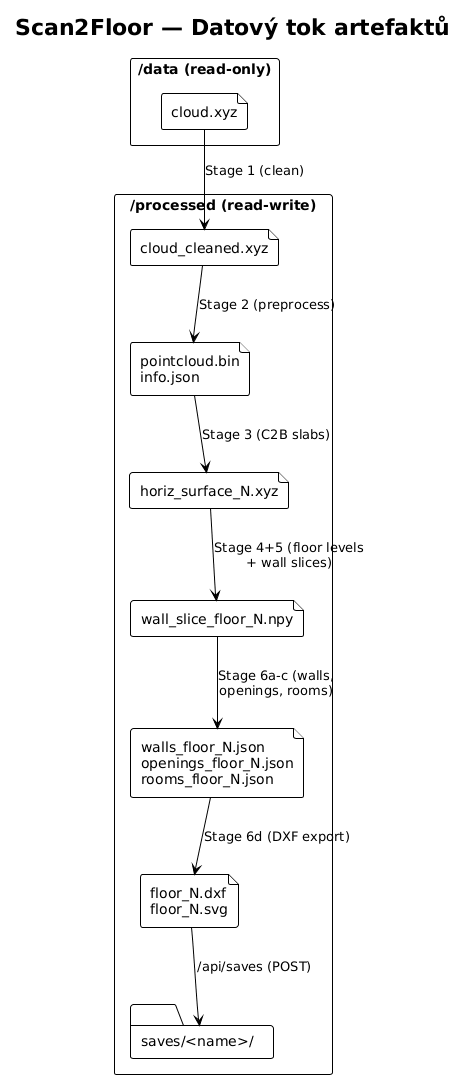

The diagram above was rendered by PlantUML. Its source (embedded in the PNG):
@startuml
!theme plain

title Scan2Floor — Datový tok artefaktů

rectangle "/data (read-only)" as data  {
  file "cloud.xyz" as xyz
}

rectangle "/processed (read-write)" as proc  {
  file "cloud_cleaned.xyz" as cleaned
  file "pointcloud.bin\ninfo.json" as bin
  file "horiz_surface_N.xyz" as surf
  file "wall_slice_floor_N.npy" as npy
  file "walls_floor_N.json\nopenings_floor_N.json\nrooms_floor_N.json" as json
  file "floor_N.dxf\nfloor_N.svg" as dxf
  folder "saves/<name>/" as saves
}

xyz --> cleaned : Stage 1 (clean)
cleaned --> bin  : Stage 2 (preprocess)
bin --> surf     : Stage 3 (C2B slabs)
surf --> npy     : Stage 4+5 (floor levels\n+ wall slices)
npy --> json     : Stage 6a-c (walls,\nopenings, rooms)
json --> dxf     : Stage 6d (DXF export)
dxf --> saves    : /api/saves (POST)
@enduml